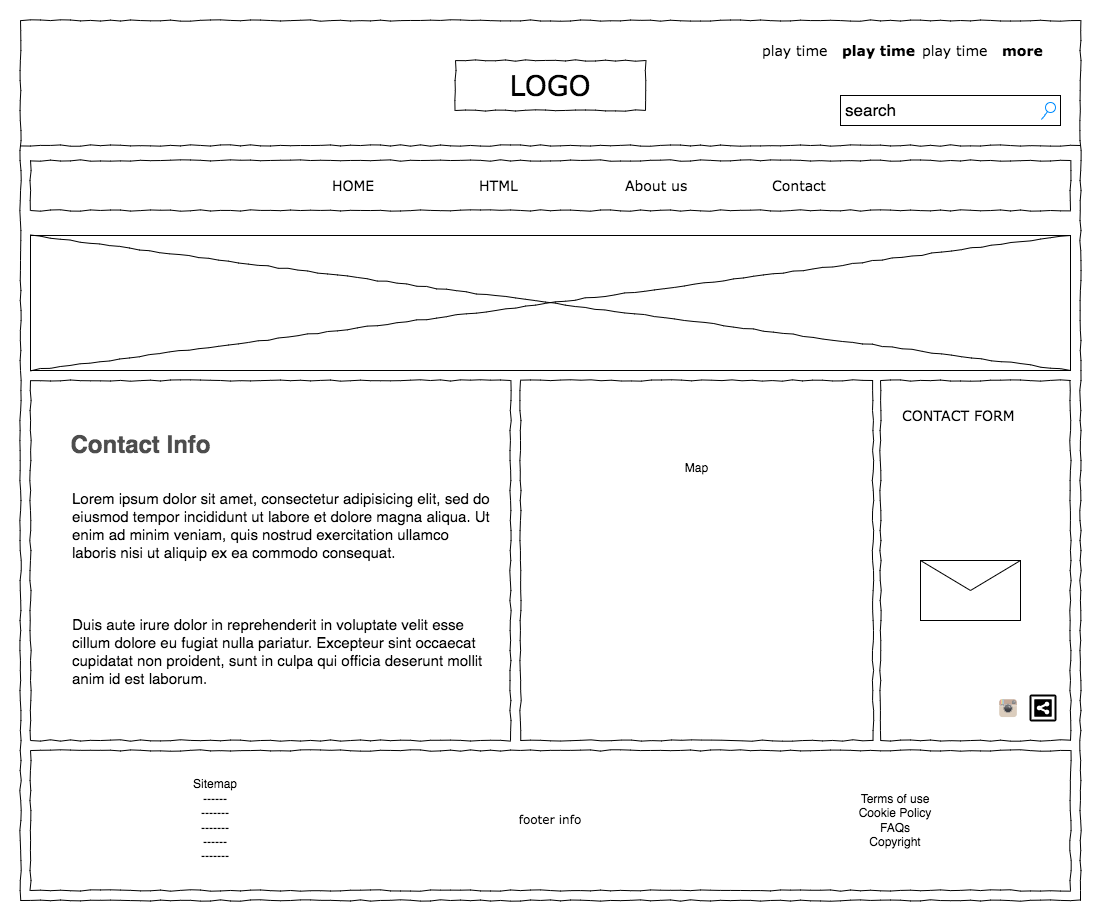

The diagram above was exported from draw.io. Its source (the exported page's mxGraphModel, read from the mxfile embedded in the PNG):
<mxGraphModel dx="1106" dy="557" grid="1" gridSize="10" guides="1" tooltips="1" connect="1" arrows="1" fold="1" page="1" pageScale="1" pageWidth="827" pageHeight="1169" math="0" shadow="0">
  <root>
    <mxCell id="0" />
    <mxCell id="1" parent="0" />
    <mxCell id="kOXKf44S41yElmL2t8bP-1" value="" style="whiteSpace=wrap;html=1;rounded=0;shadow=0;labelBackgroundColor=none;strokeWidth=1;fillColor=none;fontFamily=Verdana;fontSize=12;align=center;comic=1;fontStyle=1" parent="1" vertex="1">
      <mxGeometry x="20" y="20" width="1060" height="880" as="geometry" />
    </mxCell>
    <mxCell id="kOXKf44S41yElmL2t8bP-2" value="LOGO" style="whiteSpace=wrap;html=1;rounded=0;shadow=0;labelBackgroundColor=none;strokeWidth=1;fontFamily=Verdana;fontSize=28;align=center;comic=1;" parent="1" vertex="1">
      <mxGeometry x="455" y="60" width="190" height="50" as="geometry" />
    </mxCell>
    <mxCell id="kOXKf44S41yElmL2t8bP-3" value="search" style="strokeWidth=1;shadow=0;dashed=0;align=center;html=1;shape=mxgraph.mockup.forms.searchBox;mainText=;strokeColor2=#008cff;fontSize=17;align=left;spacingLeft=3;rounded=0;labelBackgroundColor=none;comic=1;" parent="1" vertex="1">
      <mxGeometry x="840" y="95" width="220" height="30" as="geometry" />
    </mxCell>
    <mxCell id="kOXKf44S41yElmL2t8bP-4" value="play time" style="text;html=1;points=[];align=left;verticalAlign=top;spacingTop=-4;fontSize=14;fontFamily=Verdana;" parent="1" vertex="1">
      <mxGeometry x="760" y="40" width="70" height="20" as="geometry" />
    </mxCell>
    <mxCell id="kOXKf44S41yElmL2t8bP-5" value="play time" style="text;html=1;points=[];align=left;verticalAlign=top;spacingTop=-4;fontSize=14;fontFamily=Verdana;fontStyle=1" parent="1" vertex="1">
      <mxGeometry x="840" y="40" width="70" height="20" as="geometry" />
    </mxCell>
    <mxCell id="kOXKf44S41yElmL2t8bP-6" value="play time" style="text;html=1;points=[];align=left;verticalAlign=top;spacingTop=-4;fontSize=14;fontFamily=Verdana;" parent="1" vertex="1">
      <mxGeometry x="920" y="40" width="70" height="20" as="geometry" />
    </mxCell>
    <mxCell id="kOXKf44S41yElmL2t8bP-7" value="more" style="text;html=1;points=[];align=left;verticalAlign=top;spacingTop=-4;fontSize=14;fontFamily=Verdana;fontStyle=1" parent="1" vertex="1">
      <mxGeometry x="1000" y="40" width="70" height="20" as="geometry" />
    </mxCell>
    <mxCell id="kOXKf44S41yElmL2t8bP-8" value="" style="line;strokeWidth=1;html=1;rounded=0;shadow=0;labelBackgroundColor=none;fillColor=none;fontFamily=Verdana;fontSize=14;align=center;comic=1;" parent="1" vertex="1">
      <mxGeometry x="20" y="140" width="1060" height="10" as="geometry" />
    </mxCell>
    <mxCell id="kOXKf44S41yElmL2t8bP-9" value="" style="whiteSpace=wrap;html=1;rounded=0;shadow=0;labelBackgroundColor=none;strokeWidth=1;fillColor=none;fontFamily=Verdana;fontSize=12;align=center;comic=1;" parent="1" vertex="1">
      <mxGeometry x="30" y="160" width="1040" height="50" as="geometry" />
    </mxCell>
    <mxCell id="kOXKf44S41yElmL2t8bP-10" value="HOME" style="text;html=1;points=[];align=left;verticalAlign=top;spacingTop=-4;fontSize=14;fontFamily=Verdana;" parent="1" vertex="1">
      <mxGeometry x="330" y="175" width="60" height="20" as="geometry" />
    </mxCell>
    <mxCell id="kOXKf44S41yElmL2t8bP-11" value="HTML" style="text;html=1;points=[];align=left;verticalAlign=top;spacingTop=-4;fontSize=14;fontFamily=Verdana;" parent="1" vertex="1">
      <mxGeometry x="477" y="175" width="60" height="20" as="geometry" />
    </mxCell>
    <mxCell id="kOXKf44S41yElmL2t8bP-12" value="About us" style="text;html=1;points=[];align=left;verticalAlign=top;spacingTop=-4;fontSize=14;fontFamily=Verdana;" parent="1" vertex="1">
      <mxGeometry x="623" y="175" width="60" height="20" as="geometry" />
    </mxCell>
    <mxCell id="kOXKf44S41yElmL2t8bP-13" value="Contact" style="text;html=1;points=[];align=left;verticalAlign=top;spacingTop=-4;fontSize=14;fontFamily=Verdana;" parent="1" vertex="1">
      <mxGeometry x="770" y="175" width="60" height="20" as="geometry" />
    </mxCell>
    <mxCell id="kOXKf44S41yElmL2t8bP-15" value="" style="verticalLabelPosition=bottom;shadow=0;dashed=0;align=center;html=1;verticalAlign=top;strokeWidth=1;shape=mxgraph.mockup.graphics.simpleIcon;rounded=0;labelBackgroundColor=none;fontFamily=Verdana;fontSize=14;comic=1;" parent="1" vertex="1">
      <mxGeometry x="30" y="235" width="1040" height="135" as="geometry" />
    </mxCell>
    <mxCell id="kOXKf44S41yElmL2t8bP-16" value="" style="whiteSpace=wrap;html=1;rounded=0;shadow=0;labelBackgroundColor=none;strokeWidth=1;fillColor=none;fontFamily=Verdana;fontSize=12;align=center;comic=1;" parent="1" vertex="1">
      <mxGeometry x="30" y="380" width="480" height="360" as="geometry" />
    </mxCell>
    <mxCell id="kOXKf44S41yElmL2t8bP-17" value="CONTACT FORM" style="text;html=1;points=[];align=left;verticalAlign=top;spacingTop=-4;fontSize=14;fontFamily=Verdana;" parent="1" vertex="1">
      <mxGeometry x="900" y="405" width="170" height="20" as="geometry" />
    </mxCell>
    <mxCell id="kOXKf44S41yElmL2t8bP-18" value="" style="verticalLabelPosition=bottom;shadow=0;dashed=0;align=center;html=1;verticalAlign=top;strokeWidth=1;shape=mxgraph.mockup.misc.mail2;fontSize=45;" parent="1" vertex="1">
      <mxGeometry x="920" y="560" width="100" height="60" as="geometry" />
    </mxCell>
    <mxCell id="kOXKf44S41yElmL2t8bP-19" value="" style="whiteSpace=wrap;html=1;rounded=0;shadow=0;labelBackgroundColor=none;strokeWidth=1;fillColor=none;fontFamily=Verdana;fontSize=12;align=center;comic=1;" parent="1" vertex="1">
      <mxGeometry x="520" y="380" width="352.5" height="360" as="geometry" />
    </mxCell>
    <mxCell id="kOXKf44S41yElmL2t8bP-20" value="" style="dashed=0;outlineConnect=0;html=1;align=center;labelPosition=center;verticalLabelPosition=bottom;verticalAlign=top;shape=mxgraph.webicons.linkedin;fontSize=45;" parent="1" vertex="1">
      <mxGeometry x="920" y="695" width="25" height="25" as="geometry" />
    </mxCell>
    <mxCell id="kOXKf44S41yElmL2t8bP-21" value="" style="dashed=0;outlineConnect=0;html=1;align=center;labelPosition=center;verticalLabelPosition=bottom;verticalAlign=top;shape=mxgraph.webicons.facebook;fontSize=45;" parent="1" vertex="1">
      <mxGeometry x="960" y="695" width="25" height="25" as="geometry" />
    </mxCell>
    <mxCell id="kOXKf44S41yElmL2t8bP-22" value="" style="dashed=0;outlineConnect=0;html=1;align=center;labelPosition=center;verticalLabelPosition=bottom;verticalAlign=top;shape=mxgraph.webicons.instagram;fontSize=45;" parent="1" vertex="1">
      <mxGeometry x="995" y="695" width="25" height="25" as="geometry" />
    </mxCell>
    <mxCell id="kOXKf44S41yElmL2t8bP-23" value="Map" style="html=1;strokeColor=none;labelPosition=center;verticalLabelPosition=middle;verticalAlign=top;align=center;fontSize=12;outlineConnect=0;spacingTop=-6;sketch=0;shape=mxgraph.sitemap.map;fillColor=none;" parent="1" vertex="1">
      <mxGeometry x="594.37" y="460" width="203.75" height="190" as="geometry" />
    </mxCell>
    <mxCell id="kOXKf44S41yElmL2t8bP-24" value="&lt;font style=&quot;font-size: 15px;&quot;&gt;&lt;br&gt;Lorem ipsum dolor sit amet, consectetur adipisicing elit, sed do eiusmod tempor incididunt ut labore et dolore magna aliqua. Ut enim ad minim veniam, quis nostrud exercitation ullamco laboris nisi ut aliquip ex ea commodo consequat. &lt;br&gt;&lt;br&gt;&lt;br&gt;&lt;br&gt;Duis aute irure dolor in reprehenderit in voluptate velit esse cillum dolore eu fugiat nulla pariatur. Excepteur sint occaecat cupidatat non proident, sunt in culpa qui officia deserunt mollit anim id est laborum.&lt;br&gt;&lt;br&gt;&lt;/font&gt;" style="text;spacingTop=-5;whiteSpace=wrap;html=1;align=left;fontSize=12;fontFamily=Helvetica;fillColor=none;strokeColor=none;" parent="1" vertex="1">
      <mxGeometry x="70" y="470" width="420" height="270" as="geometry" />
    </mxCell>
    <mxCell id="kOXKf44S41yElmL2t8bP-25" value="&lt;font color=&quot;#4d4d4d&quot;&gt;Contact Info&lt;/font&gt;" style="text;strokeColor=none;fillColor=none;html=1;fontSize=24;fontStyle=1;verticalAlign=middle;align=center;" parent="1" vertex="1">
      <mxGeometry x="70" y="425" width="140" height="40" as="geometry" />
    </mxCell>
    <mxCell id="kOXKf44S41yElmL2t8bP-26" value="" style="whiteSpace=wrap;html=1;rounded=0;shadow=0;labelBackgroundColor=none;strokeWidth=1;fillColor=none;fontFamily=Verdana;fontSize=12;align=center;comic=1;" parent="1" vertex="1">
      <mxGeometry x="880" y="380" width="190" height="360" as="geometry" />
    </mxCell>
    <mxCell id="Wf-nWqCFew-IfHkr4J4m-1" value="" style="verticalLabelPosition=bottom;shadow=0;dashed=0;verticalAlign=top;strokeWidth=2;html=1;shape=mxgraph.mockup.misc.shareIcon;fontSize=15;" parent="1" vertex="1">
      <mxGeometry x="1030" y="695" width="25" height="25" as="geometry" />
    </mxCell>
    <mxCell id="h-e7krmFUZu-izkCQUSu-1" value="footer info" style="whiteSpace=wrap;html=1;rounded=0;shadow=0;labelBackgroundColor=none;strokeWidth=1;fillColor=none;fontFamily=Verdana;fontSize=12;align=center;comic=1;fontStyle=0" parent="1" vertex="1">
      <mxGeometry x="30" y="750" width="1040" height="140" as="geometry" />
    </mxCell>
    <mxCell id="JH1pg8ynBIwLKyPdowZZ-1" value="Sitemap&lt;br&gt;------&lt;br&gt;-------&lt;br&gt;-------&lt;br&gt;------&lt;br&gt;-------&lt;br&gt;" style="text;html=1;strokeColor=none;fillColor=none;align=center;verticalAlign=middle;whiteSpace=wrap;rounded=0;sketch=0;" parent="1" vertex="1">
      <mxGeometry x="110" y="770" width="210" height="100" as="geometry" />
    </mxCell>
    <mxCell id="Gi7idcACL9rjaeadFJ4u-1" value="Terms of use&lt;br&gt;Cookie Policy&lt;br&gt;FAQs&lt;br&gt;Copyright" style="text;html=1;strokeColor=none;fillColor=none;align=center;verticalAlign=middle;whiteSpace=wrap;rounded=0;sketch=0;" parent="1" vertex="1">
      <mxGeometry x="790" y="770" width="210" height="100" as="geometry" />
    </mxCell>
  </root>
</mxGraphModel>